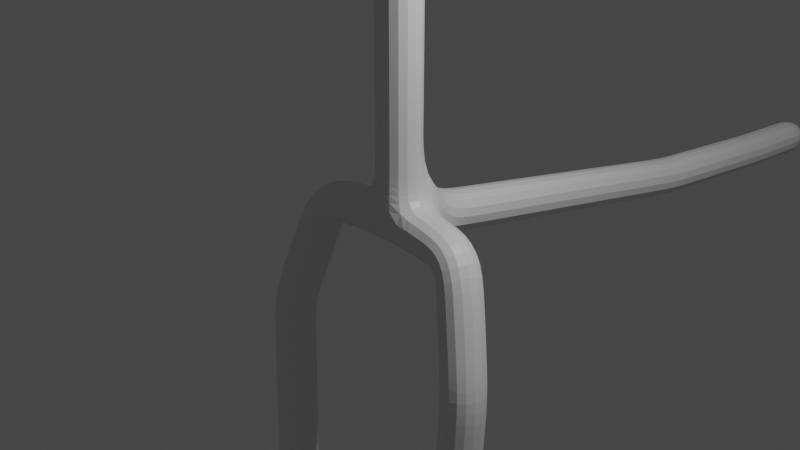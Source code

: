 # Source: anthropomorphic_dinosaur.blend  (saved by Blender 2.80.75; exported with 4.5.12 LTS)
import bpy
from mathutils import Matrix  # noqa: F401  (used for matrix-valued properties, if any)

bpy.ops.wm.read_factory_settings(use_empty=True)
scene = bpy.context.scene
scene.name = 'Scene'

# ---- collections
col_collection = bpy.data.collections.new('Collection'); scene.collection.children.link(col_collection)

# ---- materials (node trees are filled in below, after node groups)
mat_material = bpy.data.materials.new('Material')
mat_material.alpha_threshold = 0.0
mat_material.use_transparent_shadow = False
mat_material.line_color = (0.0, 0.0, 0.0, 1.0)

# ---- material node trees
mat_material.use_nodes = True; mat_material.node_tree.nodes.clear()
_N = mat_material.node_tree.nodes; _L = mat_material.node_tree.links
n0 = _N.new('ShaderNodeOutputMaterial'); n0.name = 'Material Output'; n0.location = (300, 300)
n1 = _N.new('ShaderNodeBsdfPrincipled'); n1.name = 'Principled BSDF'; n1.location = (10, 300)
n1.distribution = 'GGX'
n1.subsurface_method = 'BURLEY'
n1.inputs[2].default_value = 0.4
n1.inputs[3].default_value = 1.45
n1.inputs[27].default_value = (0.0, 0.0, 0.0, 1.0)
n1.inputs[28].default_value = 1.0
_L.new(n1.outputs[0], n0.inputs[0])
n0.is_active_output = True

# ---- world
world_world = bpy.data.worlds.new('World'); scene.world = world_world
world_world.use_nodes = True; world_world.node_tree.nodes.clear()
_N = world_world.node_tree.nodes; _L = world_world.node_tree.links
n0 = _N.new('ShaderNodeOutputWorld'); n0.name = 'World Output'; n0.location = (300, 300)
n1 = _N.new('ShaderNodeBackground'); n1.name = 'Background'; n1.location = (10, 300)
n1.inputs[0].default_value = (0.05088, 0.05088, 0.05088, 1.0)
_L.new(n1.outputs[0], n0.inputs[0])
n0.is_active_output = True
world_world.color = (0.05088, 0.05088, 0.05088)
world_world.use_sun_shadow = False
world_world.sun_shadow_jitter_overblur = 0.0

# ---- cameras
cam_camera = bpy.data.cameras.new('Camera')
cam_camera.clip_end = 100.0
cam_camera.ortho_scale = 7.314

# ---- lights
light_light = bpy.data.lights.new('Light', 'POINT')
light_light.transmission_factor = 0.0
light_light.energy = 1000.0
light_light.shadow_soft_size = 0.1
light_light.shadow_maximum_resolution = 0.006
light_light.use_absolute_resolution = True

# ---- meshes
me_cube = bpy.data.meshes.new('Cube')
me_cube.from_pydata([(0.0, 0.0, 0.0), (0.0, 6.849, -1.22), (0.0, 0.0, 4.818), (2.008, 0.104, 4.195), (1.311, -0.3698, -1.312), (0.9531, -0.1179, -0.0405), (1.604, -0.001636, 3.936), (0.0, 0.0, 3.982), (1.254, -0.4818, -3.982), (1.18, -0.463, -5.964), (1.175, -0.4676, -6.711), (0.0, 0.0, 5.655), (0.0, 0.0, 6.682), (0.0, 0.0, 8.106), (0.0, 0.0, 1.991), (1.215, -0.1952, -4.756), (1.143, -1.618, -6.678), (1.187, -0.1055, -6.765), (0.5953, -0.05895, -0.02025), (0.0, 0.0, 0.9956), (0.0, 4.766, -0.9786), (2.557, 0.09389, 4.204), (2.745, 0.01176, 4.217), (2.74, 0.1117, 4.221), (3.167, 0.2132, 4.093), (3.04, 0.1961, 4.246), (3.197, 0.01558, 4.093), (0.0, 8.289, -1.341), (0.005724, -3.649, 6.739), (0.0, 1.759, 6.682), (2.631, 0.05042, 4.153), (3.023, -0.006802, 4.23), (2.849, 0.1729, 4.288), (2.86, -0.02689, 4.281), (0.0, -1.974, 6.682)], [(19, 14), (12, 13), (11, 12), (2, 11), (10, 9), (15, 8), (8, 4), (20, 1), (7, 2), (6, 3), (4, 5), (18, 0), (7, 6), (14, 7), (9, 15), (16, 10), (10, 17), (5, 18), (0, 19), (0, 20), (30, 23), (25, 24), (33, 31), (32, 25), (23, 32), (31, 26), (1, 27), (34, 28), (12, 29), (21, 30), (3, 21), (30, 22), (22, 33), (12, 34)], [])
_uv = me_cube.uv_layers.new(name='UVMap')
_uv.uv.foreach_set('vector', [])
me_cube.materials.append(mat_material)
me_cube.use_remesh_preserve_volume = False
me_cube.use_remesh_preserve_attributes = False
me_cube.use_mirror_vertex_groups = False
me_cube.update()

# ---- objects
ob_cube = bpy.data.objects.new('Cube', me_cube)
ob_light = bpy.data.objects.new('Light', light_light)
ob_camera = bpy.data.objects.new('Camera', cam_camera)

# ---- transforms, parenting, visibility, modifiers, constraints
ob_cube.location = (0.0, 0.0, 0.0)
ob_cube.lock_rotations_4d = False
ob_cube.empty_display_type = 'ARROWS'
ob_cube.lineart.crease_threshold = 0.0
_m = ob_cube.modifiers.new('Mirror', 'MIRROR')
_m = ob_cube.modifiers.new('Skin', 'SKIN')
_m = ob_cube.modifiers.new('Subdivision', 'SUBSURF')
_m.uv_smooth = 'PRESERVE_CORNERS'
_m.show_only_control_edges = False
ob_light.location = (4.076, 1.005, 5.904)
ob_light.rotation_euler = (0.6503, 0.05522, 1.866)
ob_light.lock_rotations_4d = False
ob_light.empty_display_type = 'ARROWS'
ob_light.color = (0.0, 0.0, 0.0, 0.0)
ob_light.lineart.crease_threshold = 0.0
ob_camera.location = (7.359, -6.926, 4.958)
ob_camera.rotation_euler = (1.109, 0.0, 0.8149)
ob_camera.lock_rotations_4d = False
ob_camera.empty_display_type = 'ARROWS'
ob_camera.color = (0.0, 0.0, 0.0, 0.0)
ob_camera.display_type = 'WIRE'
ob_camera.lineart.crease_threshold = 0.0

# ---- collection membership
col_collection.objects.link(ob_cube)
col_collection.objects.link(ob_light)
col_collection.objects.link(ob_camera)

# ---- scene / render settings (as saved in the file)
scene.camera = ob_camera
scene.frame_start = 1; scene.frame_end = 250; scene.frame_set(1)
scene.render.engine = 'BLENDER_EEVEE_NEXT'
scene.cycles.use_denoising = False
scene.cycles.samples = 128
scene.cycles.sampling_pattern = 'TABULATED_SOBOL'
scene.cycles.use_adaptive_sampling = False
scene.cycles.use_light_tree = False
scene.view_settings.view_transform = 'Filmic'
bpy.context.view_layer.update()
